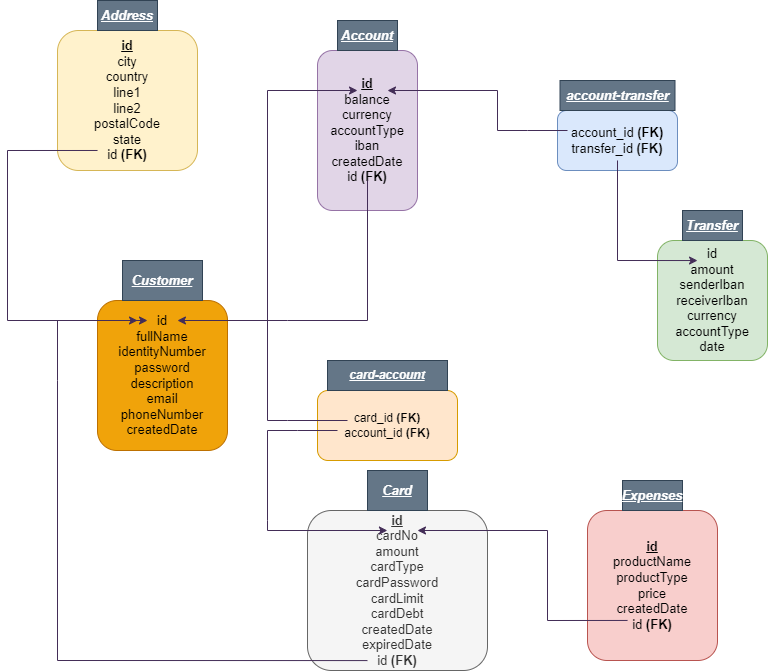

The diagram above was exported from draw.io. Its source (the exported page's mxGraphModel, read from the mxfile embedded in the PNG):
<mxGraphModel dx="1497" dy="794" grid="1" gridSize="10" guides="1" tooltips="1" connect="1" arrows="1" fold="1" page="1" pageScale="1" pageWidth="850" pageHeight="1100" math="0" shadow="0">
  <root>
    <mxCell id="0" />
    <mxCell id="1" parent="0" />
    <object label="card_id &lt;b&gt;(FK)&lt;/b&gt;&lt;br&gt;account_id &lt;b&gt;(FK)&lt;/b&gt;" id="pGA6AC3zs4cGtA4pWbEU-1">
      <mxCell style="rounded=1;whiteSpace=wrap;html=1;fillColor=#ffe6cc;strokeColor=#d79b00;" vertex="1" parent="1">
        <mxGeometry x="340" y="460" width="140" height="70" as="geometry" />
      </mxCell>
    </object>
    <mxCell id="pGA6AC3zs4cGtA4pWbEU-3" value="&lt;b&gt;&lt;i&gt;&lt;u&gt;card-account&lt;/u&gt;&lt;/i&gt;&lt;/b&gt;" style="text;html=1;strokeColor=#314354;fillColor=#647687;align=center;verticalAlign=middle;whiteSpace=wrap;rounded=0;fontColor=#ffffff;" vertex="1" parent="1">
      <mxGeometry x="350" y="430" width="120" height="30" as="geometry" />
    </mxCell>
    <mxCell id="pGA6AC3zs4cGtA4pWbEU-4" value="&lt;font style=&quot;font-size: 13px;&quot;&gt;&lt;b&gt;&lt;u&gt;id&lt;/u&gt;&lt;/b&gt;&lt;br&gt;balance&lt;br&gt;currency&lt;br&gt;accountType&lt;br&gt;iban&lt;br&gt;createdDate&lt;br&gt;id &lt;b&gt;(FK)&lt;/b&gt;&lt;/font&gt;" style="rounded=1;whiteSpace=wrap;html=1;fillColor=#e1d5e7;strokeColor=#9673a6;" vertex="1" parent="1">
      <mxGeometry x="340" y="120" width="100" height="160" as="geometry" />
    </mxCell>
    <mxCell id="pGA6AC3zs4cGtA4pWbEU-5" value="&lt;b&gt;&lt;i&gt;&lt;u&gt;&lt;font style=&quot;font-size: 13px;&quot;&gt;Account&lt;/font&gt;&lt;/u&gt;&lt;/i&gt;&lt;/b&gt;" style="text;html=1;strokeColor=#314354;fillColor=#647687;align=center;verticalAlign=middle;whiteSpace=wrap;rounded=0;fontColor=#ffffff;" vertex="1" parent="1">
      <mxGeometry x="360" y="90" width="60" height="30" as="geometry" />
    </mxCell>
    <mxCell id="pGA6AC3zs4cGtA4pWbEU-6" value="&lt;font style=&quot;font-size: 13px;&quot;&gt;&lt;b&gt;&lt;u&gt;id&lt;/u&gt;&lt;/b&gt;&lt;br&gt;cardNo&lt;br&gt;amount&lt;br&gt;cardType&lt;br&gt;cardPassword&lt;br&gt;cardLimit&lt;br&gt;cardDebt&lt;br&gt;createdDate&lt;br&gt;expiredDate&lt;br&gt;id &lt;b&gt;(FK)&lt;/b&gt;&lt;/font&gt;" style="rounded=1;whiteSpace=wrap;html=1;fillColor=#f5f5f5;fontColor=#333333;strokeColor=#666666;" vertex="1" parent="1">
      <mxGeometry x="330" y="580" width="180" height="160" as="geometry" />
    </mxCell>
    <mxCell id="pGA6AC3zs4cGtA4pWbEU-7" value="&lt;i&gt;&lt;u&gt;&lt;b&gt;&lt;font style=&quot;font-size: 13px;&quot;&gt;Card&lt;/font&gt;&lt;/b&gt;&lt;/u&gt;&lt;/i&gt;" style="text;html=1;strokeColor=#314354;fillColor=#647687;align=center;verticalAlign=middle;whiteSpace=wrap;rounded=0;fontColor=#ffffff;" vertex="1" parent="1">
      <mxGeometry x="390" y="540" width="60" height="40" as="geometry" />
    </mxCell>
    <mxCell id="pGA6AC3zs4cGtA4pWbEU-8" value="&lt;font style=&quot;font-size: 13px;&quot;&gt;&lt;b&gt;&lt;u style=&quot;&quot;&gt;id&lt;/u&gt;&lt;/b&gt;&lt;br&gt;productName&lt;br&gt;productType&lt;br&gt;price&lt;br&gt;createdDate&lt;br&gt;id &lt;b&gt;(FK)&lt;/b&gt;&lt;/font&gt;" style="rounded=1;whiteSpace=wrap;html=1;fillColor=#f8cecc;strokeColor=#b85450;" vertex="1" parent="1">
      <mxGeometry x="610" y="580" width="130" height="150" as="geometry" />
    </mxCell>
    <mxCell id="pGA6AC3zs4cGtA4pWbEU-9" value="&lt;b&gt;&lt;i&gt;&lt;u&gt;&lt;font style=&quot;font-size: 13px;&quot;&gt;Expenses&lt;/font&gt;&lt;/u&gt;&lt;/i&gt;&lt;/b&gt;" style="text;html=1;strokeColor=#314354;fillColor=#647687;align=center;verticalAlign=middle;whiteSpace=wrap;rounded=0;fontColor=#ffffff;" vertex="1" parent="1">
      <mxGeometry x="645" y="550" width="60" height="30" as="geometry" />
    </mxCell>
    <mxCell id="pGA6AC3zs4cGtA4pWbEU-10" value="&lt;font style=&quot;font-size: 13px;&quot;&gt;account_id &lt;b&gt;(FK)&lt;/b&gt;&lt;br&gt;transfer_id &lt;b&gt;(FK)&lt;/b&gt;&lt;/font&gt;" style="rounded=1;whiteSpace=wrap;html=1;fillColor=#dae8fc;strokeColor=#6c8ebf;" vertex="1" parent="1">
      <mxGeometry x="580" y="180" width="120" height="60" as="geometry" />
    </mxCell>
    <mxCell id="pGA6AC3zs4cGtA4pWbEU-11" value="&lt;b&gt;&lt;i&gt;&lt;u&gt;&lt;font style=&quot;font-size: 13px;&quot;&gt;account-transfer&lt;/font&gt;&lt;/u&gt;&lt;/i&gt;&lt;/b&gt;" style="text;html=1;strokeColor=#314354;fillColor=#647687;align=center;verticalAlign=middle;whiteSpace=wrap;rounded=0;fontColor=#ffffff;" vertex="1" parent="1">
      <mxGeometry x="582.5" y="150" width="115" height="30" as="geometry" />
    </mxCell>
    <mxCell id="pGA6AC3zs4cGtA4pWbEU-12" value="&lt;font style=&quot;font-size: 13px;&quot;&gt;id&lt;br&gt;amount&lt;br&gt;senderIban&lt;br&gt;receiverIban&lt;br&gt;currency&lt;br&gt;accountType&lt;br&gt;date&lt;/font&gt;" style="rounded=1;whiteSpace=wrap;html=1;fillColor=#d5e8d4;strokeColor=#82b366;" vertex="1" parent="1">
      <mxGeometry x="680" y="310" width="110" height="120" as="geometry" />
    </mxCell>
    <mxCell id="pGA6AC3zs4cGtA4pWbEU-13" value="&lt;b&gt;&lt;i&gt;&lt;u&gt;&lt;font style=&quot;font-size: 13px;&quot;&gt;Transfer&lt;/font&gt;&lt;/u&gt;&lt;/i&gt;&lt;/b&gt;" style="text;html=1;strokeColor=#314354;fillColor=#647687;align=center;verticalAlign=middle;whiteSpace=wrap;rounded=0;fontColor=#ffffff;" vertex="1" parent="1">
      <mxGeometry x="705" y="280" width="60" height="30" as="geometry" />
    </mxCell>
    <mxCell id="pGA6AC3zs4cGtA4pWbEU-14" value="&lt;font style=&quot;font-size: 13px;&quot;&gt;id&lt;br&gt;fullName&lt;br&gt;identityNumber&lt;br&gt;password&lt;br&gt;description&lt;br&gt;email&lt;br&gt;phoneNumber&lt;br&gt;createdDate&lt;/font&gt;" style="rounded=1;whiteSpace=wrap;html=1;fillColor=#f0a30a;fontColor=#000000;strokeColor=#BD7000;" vertex="1" parent="1">
      <mxGeometry x="120" y="370" width="130" height="150" as="geometry" />
    </mxCell>
    <mxCell id="pGA6AC3zs4cGtA4pWbEU-15" value="&lt;b&gt;&lt;i&gt;&lt;u&gt;&lt;font style=&quot;font-size: 13px;&quot;&gt;Customer&lt;/font&gt;&lt;/u&gt;&lt;/i&gt;&lt;/b&gt;" style="text;html=1;strokeColor=#314354;fillColor=#647687;align=center;verticalAlign=middle;whiteSpace=wrap;rounded=0;fontColor=#ffffff;" vertex="1" parent="1">
      <mxGeometry x="145" y="330" width="80" height="40" as="geometry" />
    </mxCell>
    <mxCell id="pGA6AC3zs4cGtA4pWbEU-16" value="&lt;font style=&quot;font-size: 13px;&quot;&gt;&lt;b&gt;&lt;u&gt;id&lt;/u&gt;&lt;/b&gt;&lt;br&gt;city&lt;br&gt;country&lt;br&gt;line1&lt;br&gt;line2&lt;br&gt;postalCode&lt;br&gt;state&lt;br&gt;id &lt;b&gt;(FK)&lt;/b&gt;&lt;/font&gt;" style="rounded=1;whiteSpace=wrap;html=1;fillColor=#fff2cc;strokeColor=#d6b656;" vertex="1" parent="1">
      <mxGeometry x="80" y="100" width="140" height="140" as="geometry" />
    </mxCell>
    <mxCell id="pGA6AC3zs4cGtA4pWbEU-17" value="&lt;b&gt;&lt;i&gt;&lt;u&gt;&lt;font style=&quot;font-size: 13px;&quot;&gt;Address&lt;/font&gt;&lt;/u&gt;&lt;/i&gt;&lt;/b&gt;" style="text;html=1;strokeColor=#314354;fillColor=#647687;align=center;verticalAlign=middle;whiteSpace=wrap;rounded=0;fontColor=#ffffff;" vertex="1" parent="1">
      <mxGeometry x="120" y="70" width="60" height="30" as="geometry" />
    </mxCell>
    <mxCell id="pGA6AC3zs4cGtA4pWbEU-20" value="" style="endArrow=classic;html=1;rounded=0;exitX=0.286;exitY=0.857;exitDx=0;exitDy=0;exitPerimeter=0;fillColor=#76608a;strokeColor=#432D57;" edge="1" parent="1" source="pGA6AC3zs4cGtA4pWbEU-16">
      <mxGeometry width="50" height="50" relative="1" as="geometry">
        <mxPoint x="150" y="230" as="sourcePoint" />
        <mxPoint x="170" y="390" as="targetPoint" />
        <Array as="points">
          <mxPoint x="30" y="220" />
          <mxPoint x="30" y="390" />
        </Array>
      </mxGeometry>
    </mxCell>
    <mxCell id="pGA6AC3zs4cGtA4pWbEU-21" value="" style="endArrow=classic;html=1;rounded=0;entryX=0.615;entryY=0.2;entryDx=0;entryDy=0;entryPerimeter=0;fillColor=#76608a;strokeColor=#432D57;" edge="1" parent="1">
      <mxGeometry width="50" height="50" relative="1" as="geometry">
        <mxPoint x="390" y="250" as="sourcePoint" />
        <mxPoint x="199.95000000000005" y="390" as="targetPoint" />
        <Array as="points">
          <mxPoint x="390" y="390" />
          <mxPoint x="310" y="390" />
        </Array>
      </mxGeometry>
    </mxCell>
    <mxCell id="pGA6AC3zs4cGtA4pWbEU-23" value="" style="endArrow=classic;html=1;rounded=0;exitX=0.333;exitY=0.938;exitDx=0;exitDy=0;exitPerimeter=0;fillColor=#76608a;strokeColor=#432D57;" edge="1" parent="1" source="pGA6AC3zs4cGtA4pWbEU-6">
      <mxGeometry width="50" height="50" relative="1" as="geometry">
        <mxPoint x="280" y="730" as="sourcePoint" />
        <mxPoint x="160" y="390" as="targetPoint" />
        <Array as="points">
          <mxPoint x="80" y="730" />
          <mxPoint x="80" y="450" />
          <mxPoint x="80" y="390" />
        </Array>
      </mxGeometry>
    </mxCell>
    <mxCell id="pGA6AC3zs4cGtA4pWbEU-24" value="" style="endArrow=classic;html=1;rounded=0;entryX=0.4;entryY=0.25;entryDx=0;entryDy=0;entryPerimeter=0;fillColor=#76608a;strokeColor=#432D57;" edge="1" parent="1" target="pGA6AC3zs4cGtA4pWbEU-4">
      <mxGeometry width="50" height="50" relative="1" as="geometry">
        <mxPoint x="370" y="490" as="sourcePoint" />
        <mxPoint x="320" y="160" as="targetPoint" />
        <Array as="points">
          <mxPoint x="310" y="490" />
          <mxPoint x="290" y="490" />
          <mxPoint x="290" y="160" />
        </Array>
      </mxGeometry>
    </mxCell>
    <mxCell id="pGA6AC3zs4cGtA4pWbEU-25" value="" style="endArrow=classic;html=1;rounded=0;entryX=0.444;entryY=0.125;entryDx=0;entryDy=0;entryPerimeter=0;fillColor=#76608a;strokeColor=#432D57;" edge="1" parent="1" target="pGA6AC3zs4cGtA4pWbEU-6">
      <mxGeometry width="50" height="50" relative="1" as="geometry">
        <mxPoint x="360" y="500" as="sourcePoint" />
        <mxPoint x="400" y="360" as="targetPoint" />
        <Array as="points">
          <mxPoint x="320" y="500" />
          <mxPoint x="290" y="500" />
          <mxPoint x="290" y="590" />
          <mxPoint x="290" y="600" />
        </Array>
      </mxGeometry>
    </mxCell>
    <mxCell id="pGA6AC3zs4cGtA4pWbEU-26" value="" style="endArrow=classic;html=1;rounded=0;exitX=0.308;exitY=0.733;exitDx=0;exitDy=0;exitPerimeter=0;entryX=0.611;entryY=0.125;entryDx=0;entryDy=0;entryPerimeter=0;fillColor=#76608a;strokeColor=#432D57;" edge="1" parent="1" source="pGA6AC3zs4cGtA4pWbEU-8" target="pGA6AC3zs4cGtA4pWbEU-6">
      <mxGeometry width="50" height="50" relative="1" as="geometry">
        <mxPoint x="350" y="410" as="sourcePoint" />
        <mxPoint x="400" y="360" as="targetPoint" />
        <Array as="points">
          <mxPoint x="570" y="690" />
          <mxPoint x="570" y="600" />
        </Array>
      </mxGeometry>
    </mxCell>
    <mxCell id="pGA6AC3zs4cGtA4pWbEU-27" value="" style="endArrow=classic;html=1;rounded=0;exitX=0.5;exitY=0.833;exitDx=0;exitDy=0;exitPerimeter=0;entryX=0.364;entryY=0.167;entryDx=0;entryDy=0;entryPerimeter=0;fillColor=#76608a;strokeColor=#432D57;" edge="1" parent="1" source="pGA6AC3zs4cGtA4pWbEU-10" target="pGA6AC3zs4cGtA4pWbEU-12">
      <mxGeometry width="50" height="50" relative="1" as="geometry">
        <mxPoint x="350" y="410" as="sourcePoint" />
        <mxPoint x="400" y="360" as="targetPoint" />
        <Array as="points">
          <mxPoint x="640" y="330" />
        </Array>
      </mxGeometry>
    </mxCell>
    <mxCell id="pGA6AC3zs4cGtA4pWbEU-28" value="" style="endArrow=classic;html=1;rounded=0;entryX=0.7;entryY=0.25;entryDx=0;entryDy=0;entryPerimeter=0;fillColor=#76608a;strokeColor=#432D57;" edge="1" parent="1" target="pGA6AC3zs4cGtA4pWbEU-4">
      <mxGeometry width="50" height="50" relative="1" as="geometry">
        <mxPoint x="590" y="200" as="sourcePoint" />
        <mxPoint x="400" y="360" as="targetPoint" />
        <Array as="points">
          <mxPoint x="550" y="200" />
          <mxPoint x="520" y="200" />
          <mxPoint x="520" y="160" />
        </Array>
      </mxGeometry>
    </mxCell>
  </root>
</mxGraphModel>